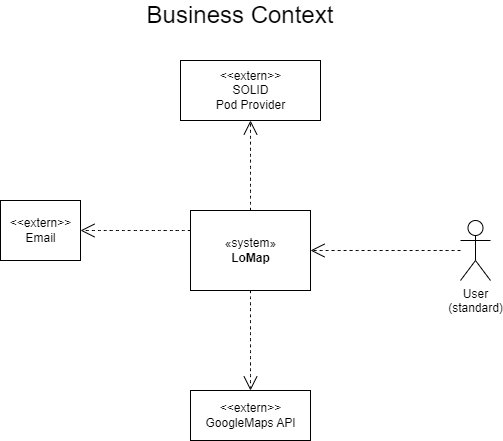

The diagram above was exported from draw.io. Its source (the exported page's mxGraphModel, read from the mxfile embedded in the PNG):
<mxGraphModel dx="1633" dy="816" grid="1" gridSize="10" guides="1" tooltips="1" connect="1" arrows="1" fold="1" page="1" pageScale="1" pageWidth="827" pageHeight="1169" background="#ffffff" math="0" shadow="0">
  <root>
    <mxCell id="0" />
    <mxCell id="1" parent="0" />
    <mxCell id="QSQt_5uLmelAQmlufEGw-1" value="User&lt;br&gt;(standard)" style="shape=umlActor;verticalLabelPosition=bottom;verticalAlign=top;html=1;" parent="1" vertex="1">
      <mxGeometry x="620" y="260" width="30" height="60" as="geometry" />
    </mxCell>
    <mxCell id="QSQt_5uLmelAQmlufEGw-2" value="«system»&lt;br&gt;&lt;b&gt;LoMap&lt;/b&gt;" style="html=1;" parent="1" vertex="1">
      <mxGeometry x="350" y="250" width="120" height="80" as="geometry" />
    </mxCell>
    <mxCell id="QSQt_5uLmelAQmlufEGw-3" value="&amp;lt;&amp;lt;extern&amp;gt;&amp;gt;&lt;br&gt;SOLID &lt;br&gt;Pod Provider" style="html=1;" parent="1" vertex="1">
      <mxGeometry x="340" y="100" width="140" height="60" as="geometry" />
    </mxCell>
    <mxCell id="QSQt_5uLmelAQmlufEGw-4" value="&amp;lt;&amp;lt;extern&amp;gt;&amp;gt;&lt;br&gt;Email" style="html=1;" parent="1" vertex="1">
      <mxGeometry x="160" y="240" width="80" height="60" as="geometry" />
    </mxCell>
    <mxCell id="QSQt_5uLmelAQmlufEGw-5" value="&amp;lt;&amp;lt;extern&amp;gt;&amp;gt;&lt;br&gt;GoogleMaps API" style="html=1;" parent="1" vertex="1">
      <mxGeometry x="350" y="430" width="120" height="50" as="geometry" />
    </mxCell>
    <mxCell id="QSQt_5uLmelAQmlufEGw-12" value="Business Context" style="text;html=1;strokeColor=none;fillColor=none;align=center;verticalAlign=middle;whiteSpace=wrap;rounded=0;fontSize=24;" parent="1" vertex="1">
      <mxGeometry x="260" y="40" width="280" height="30" as="geometry" />
    </mxCell>
    <mxCell id="Fm10TT5fnKaf_IOGmz7D-2" value="" style="endArrow=open;endSize=12;dashed=1;html=1;rounded=0;fontSize=12;curved=1;exitX=0.5;exitY=1;exitDx=0;exitDy=0;entryX=0.5;entryY=0;entryDx=0;entryDy=0;" edge="1" parent="1" source="QSQt_5uLmelAQmlufEGw-2" target="QSQt_5uLmelAQmlufEGw-5">
      <mxGeometry width="160" relative="1" as="geometry">
        <mxPoint x="470" y="380" as="sourcePoint" />
        <mxPoint x="630" y="380" as="targetPoint" />
      </mxGeometry>
    </mxCell>
    <mxCell id="Fm10TT5fnKaf_IOGmz7D-3" value="" style="endArrow=open;endSize=12;dashed=1;html=1;rounded=0;fontSize=12;curved=1;exitX=0;exitY=0.25;exitDx=0;exitDy=0;entryX=1;entryY=0.5;entryDx=0;entryDy=0;" edge="1" parent="1" source="QSQt_5uLmelAQmlufEGw-2" target="QSQt_5uLmelAQmlufEGw-4">
      <mxGeometry width="160" relative="1" as="geometry">
        <mxPoint x="259" y="330" as="sourcePoint" />
        <mxPoint x="259" y="430" as="targetPoint" />
      </mxGeometry>
    </mxCell>
    <mxCell id="Fm10TT5fnKaf_IOGmz7D-4" value="" style="endArrow=open;endSize=12;dashed=1;html=1;rounded=0;fontSize=12;curved=1;exitX=0.5;exitY=0;exitDx=0;exitDy=0;entryX=0.5;entryY=1;entryDx=0;entryDy=0;" edge="1" parent="1" source="QSQt_5uLmelAQmlufEGw-2" target="QSQt_5uLmelAQmlufEGw-3">
      <mxGeometry width="160" relative="1" as="geometry">
        <mxPoint x="370" y="200" as="sourcePoint" />
        <mxPoint x="260" y="200" as="targetPoint" />
      </mxGeometry>
    </mxCell>
    <mxCell id="Fm10TT5fnKaf_IOGmz7D-5" value="" style="endArrow=open;endSize=12;dashed=1;html=1;rounded=0;fontSize=12;curved=1;entryX=1;entryY=0.5;entryDx=0;entryDy=0;" edge="1" parent="1" source="QSQt_5uLmelAQmlufEGw-1" target="QSQt_5uLmelAQmlufEGw-2">
      <mxGeometry width="160" relative="1" as="geometry">
        <mxPoint x="590" y="284.5" as="sourcePoint" />
        <mxPoint x="480" y="284.5" as="targetPoint" />
      </mxGeometry>
    </mxCell>
  </root>
</mxGraphModel>